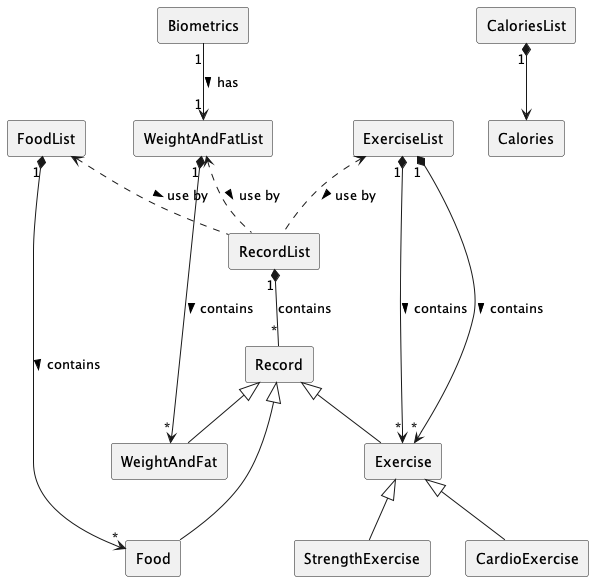

The diagram above was rendered by PlantUML. Its source (embedded in the PNG):
@startuml
'https://plantuml.com/class-diagram

skinparam componentStyle rectangle

[RecordList] "1" *-- "*" [Record] : contains
[Record] <|--- [Food]
[Record] <|-- [WeightAndFat]
[Record] <|-- [Exercise]
[ExerciseList] "1" *--> "*" [Exercise]: contains >
[ExerciseList] "1" *--> "*" [Exercise]: contains >
[Exercise] <|-- [StrengthExercise]
[Exercise] <|-- [CardioExercise]
[FoodList] "1" *--> "*" [Food]: contains >
[ExerciseList] <..  [RecordList]: use by >
[WeightAndFatList] <..  [RecordList]: use by >
[WeightAndFatList] "1" *--> "*" [WeightAndFat]: contains >
[FoodList] <..  [RecordList]: use by >
[Biometrics] "1" --> "1" [WeightAndFatList]: has >
[CaloriesList] "1" *--> [Calories]

hide empty members
@enduml